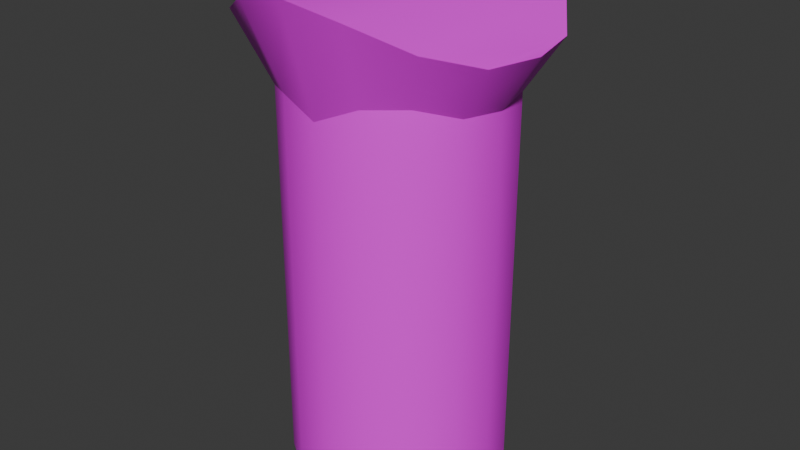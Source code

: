 # Source: Top.blend  (saved by Blender 5.2.44; exported with 4.5.12 LTS)
import bpy
from mathutils import Matrix  # noqa: F401  (used for matrix-valued properties, if any)

bpy.ops.wm.read_factory_settings(use_empty=True)
scene = bpy.context.scene
scene.name = 'Scene'

# ---- collections
col_collection = bpy.data.collections.new('Collection'); scene.collection.children.link(col_collection)

# ---- images (referenced by path relative to the original .blend; pixels are not part of the script)
import os
ASSET_DIR = os.environ.get("B2B_ASSET_DIR", "")  # directory of the original .blend (textures are referenced by path, not embedded)
HERE = os.path.dirname(os.path.abspath(__file__))  # packed textures are extracted next to this script under _unpacked/

def load_image(name, relpath, width, height, colorspace="sRGB"):
    """Load a texture the original file referenced (path relative to the .blend, or extracted next to this script)."""
    p = next((c for c in (os.path.join(HERE, relpath), os.path.join(ASSET_DIR, relpath)) if relpath and os.path.exists(c)), "")
    if p:
        img = bpy.data.images.load(p, check_existing=True)
        img.name = name
    else:  # same state as the original file: an image datablock whose file is absent (Cycles renders it pink)
        img = bpy.data.images.new(name, width, height)
        img.source = "FILE"
        img.filepath = "//" + (relpath or name)
    img.colorspace_settings.name = colorspace
    return img
img_tiki_tower_jpg_png = load_image('tiki_tower.jpg.png', 'tiki_tower.jpg.png', 1024, 1024, 'sRGB')

# ---- materials (node trees are filled in below, after node groups)
mat_material_001 = bpy.data.materials.new('Material.001')

# ---- node groups
ng_smooth_by_angle = bpy.data.node_groups.new('Smooth by Angle', 'GeometryNodeTree')
_s = ng_smooth_by_angle.interface.new_socket(name='Mesh', in_out='OUTPUT', socket_type='NodeSocketGeometry')
_s = ng_smooth_by_angle.interface.new_socket(name='Mesh', in_out='INPUT', socket_type='NodeSocketGeometry')
_s = ng_smooth_by_angle.interface.new_socket(name='Angle', in_out='INPUT', socket_type='NodeSocketFloat')
_s.subtype = 'ANGLE'
_s.default_value = 0.5236
_s.min_value = 0.0
_s.max_value = 3.142
_s.description = 'Maximum face angle for smooth edges'
_s = ng_smooth_by_angle.interface.new_socket(name='Ignore Sharpness', in_out='INPUT', socket_type='NodeSocketBool')
_s.force_non_field = True
ng_smooth_by_angle.is_modifier = True
_N = ng_smooth_by_angle.nodes; _L = ng_smooth_by_angle.links
n0 = _N.new('GeometryNodeSetShadeSmooth'); n0.name = 'Set Shade Smooth'; n0.location = (120, -80)
n0.domain = 'EDGE'
n1 = _N.new('GeometryNodeSetShadeSmooth'); n1.name = 'Set Shade Smooth.001'; n1.location = (300, -80)
n2 = _N.new('NodeGroupOutput'); n2.name = 'Group Output'; n2.location = (480, -80)
n3 = _N.new('GeometryNodeInputMeshEdgeAngle'); n3.name = 'Edge Angle'; n3.location = (-440, -240)
n4 = _N.new('NodeGroupInput'); n4.name = 'Group Input'; n4.location = (-80, -80)
n5 = _N.new('GeometryNodeInputEdgeSmooth'); n5.name = 'Is Edge Smooth'; n5.location = (-260, -120)
n6 = _N.new('GeometryNodeInputShadeSmooth'); n6.name = 'Is Shade Smooth'; n6.location = (-440, -397)
n7 = _N.new('FunctionNodeCompare'); n7.name = 'Compare'; n7.location = (-260, -260)
n7.operation = 'LESS_EQUAL'
n8 = _N.new('FunctionNodeBooleanMath'); n8.name = 'Boolean Math.001'; n8.location = (-80, -260)
n9 = _N.new('NodeGroupInput'); n9.name = 'Group Input.001'; n9.location = (-440, -329)
n10 = _N.new('NodeGroupInput'); n10.name = 'Group Input.002'; n10.location = (-259, -189)
n11 = _N.new('FunctionNodeBooleanMath'); n11.name = 'Boolean Math'; n11.location = (-80, -149)
n11.operation = 'OR'
n12 = _N.new('FunctionNodeBooleanMath'); n12.name = 'Boolean Math.002'; n12.location = (-260, -380)
n12.operation = 'OR'
n13 = _N.new('NodeGroupInput'); n13.name = 'Group Input.003'; n13.location = (-440, -460)
_L.new(n3.outputs[0], n7.inputs[0])
_L.new(n1.outputs[0], n2.inputs[0])
_L.new(n9.outputs[1], n7.inputs[1])
_L.new(n7.outputs[0], n8.inputs[0])
_L.new(n4.outputs[0], n0.inputs[0])
_L.new(n0.outputs[0], n1.inputs[0])
_L.new(n8.outputs[0], n0.inputs[2])
_L.new(n10.outputs[2], n11.inputs[1])
_L.new(n5.outputs[0], n11.inputs[0])
_L.new(n11.outputs[0], n0.inputs[1])
_L.new(n13.outputs[2], n12.inputs[1])
_L.new(n6.outputs[0], n12.inputs[0])
_L.new(n12.outputs[0], n8.inputs[1])
n2.is_active_output = True

# ---- material node trees
mat_material_001.use_nodes = True; mat_material_001.node_tree.nodes.clear()
_N = mat_material_001.node_tree.nodes; _L = mat_material_001.node_tree.links
n0 = _N.new('ShaderNodeBsdfPrincipled'); n0.name = 'Principled BSDF'; n0.location = (-200, 100)
n0.inputs[10].default_value = 0.005
n1 = _N.new('ShaderNodeOutputMaterial'); n1.name = 'Material Output'; n1.location = (200, 100)
n2 = _N.new('ShaderNodeTexImage'); n2.name = 'Image Texture'; n2.location = (-490, 80)
n2.image = img_tiki_tower_jpg_png
_L.new(n0.outputs[0], n1.inputs[0])
_L.new(n2.outputs[0], n0.inputs[0])
n1.is_active_output = True

# ---- world
world_world = bpy.data.worlds.new('World'); scene.world = world_world
world_world.use_nodes = True; world_world.node_tree.nodes.clear()
_N = world_world.node_tree.nodes; _L = world_world.node_tree.links
n0 = _N.new('ShaderNodeOutputWorld'); n0.name = 'World Output'; n0.location = (200, 100)
n1 = _N.new('ShaderNodeBackground'); n1.name = 'Background'; n1.location = (-200, 100)
n1.inputs[0].default_value = (0.05088, 0.05088, 0.05088, 1.0)
_L.new(n1.outputs[0], n0.inputs[0])
n0.is_active_output = True
world_world.color = (0.05088, 0.05088, 0.05088)
world_world.sun_shadow_jitter_overblur = 0.0

# ---- meshes
me_cylinder_001 = bpy.data.meshes.new('Cylinder.001')
me_cylinder_001.from_pydata([(-2.401e-08, 1.0, 0.0), (0.3827, 0.9239, 0.0), (0.7071, 0.7071, 0.0), (0.9239, 0.3827, 0.0), (1.0, 1.724e-08, 0.0), (0.9239, -0.3827, 0.0), (0.7071, -0.7071, 0.0), (0.3827, -0.9239, 0.0), (-2.401e-08, -1.0, 0.0), (-0.3827, -0.9239, 0.0), (-0.7071, -0.7071, 0.0), (-0.9239, -0.3827, 0.0), (-1.0, 1.724e-08, 0.0), (-0.9239, 0.3827, 0.0), (-0.7071, 0.7071, 0.0), (-0.3827, 0.9239, 0.0), (-3.383e-08, 1.313, 1.71), (0.5025, 1.213, 1.668), (0.9284, 0.9284, 1.589), (1.213, 0.5025, 1.534), (1.313, 2.218e-08, 1.528), (1.213, -0.5025, 1.534), (0.9284, -0.9284, 1.589), (0.5025, -1.213, 1.668), (-3.383e-08, -1.313, 1.71), (-0.5025, -1.213, 1.668), (-0.9284, -0.9284, 1.586), (-1.213, -0.5025, 1.533), (-1.313, 2.218e-08, 1.528), (-1.213, 0.5025, 1.533), (-0.9284, 0.9284, 1.586), (-0.5025, 1.213, 1.668), (0.9239, 0.3827, 1.354), (1.0, 1.724e-08, 1.343), (-0.9239, -0.3827, 1.336), (-1.0, 1.724e-08, 1.343), (0.9239, -0.3827, 1.354), (-0.9239, 0.3827, 1.336), (0.7071, -0.7071, 1.397), (-0.7071, 0.7071, 1.345), (0.3827, -0.9239, 1.391), (-0.3827, 0.9239, 1.37), (-2.401e-08, -1.0, 1.328), (-2.401e-08, 1.0, 1.339), (0.3827, 0.9239, 1.398), (-0.3827, -0.9239, 1.371), (0.7071, 0.7071, 1.397), (-0.7071, -0.7071, 1.348), (-3.383e-08, 1.724e-08, 1.71), (-0.5025, 1.724e-08, 1.668), (-0.9284, 1.724e-08, 1.586), (-1.213, 7.685e-08, 1.533), (0.5025, 1.724e-08, 1.668), (0.9284, 1.724e-08, 1.589), (1.213, 1.724e-08, 1.534)], [], [(33, 32, 19, 20), (35, 34, 27, 28), (36, 33, 20, 21), (37, 35, 28, 29), (38, 36, 21, 22), (39, 37, 29, 30), (40, 38, 22, 23), (41, 39, 30, 31), (42, 40, 23, 24), (44, 43, 16, 17), (43, 41, 31, 16), (45, 42, 24, 25), (46, 44, 17, 18), (47, 45, 25, 26), (32, 46, 18, 19), (34, 47, 26, 27), (11, 10, 47, 34), (3, 2, 46, 32), (10, 9, 45, 47), (2, 1, 44, 46), (9, 8, 42, 45), (0, 15, 41, 43), (1, 0, 43, 44), (8, 7, 40, 42), (15, 14, 39, 41), (7, 6, 38, 40), (14, 13, 37, 39), (6, 5, 36, 38), (13, 12, 35, 37), (5, 4, 33, 36), (12, 11, 34, 35), (4, 3, 32, 33), (48, 49, 25, 24), (49, 50, 26, 25), (50, 51, 27, 26), (48, 52, 17, 16), (52, 53, 18, 17), (53, 54, 19, 18), (22, 21, 54, 53), (23, 22, 53, 52), (24, 23, 52, 48), (30, 29, 51, 50), (31, 30, 50, 49), (16, 31, 49, 48), (27, 51, 29, 28), (19, 54, 21, 20)])
me_cylinder_001.polygons.foreach_set('use_smooth', [True] * 46)
_uv = me_cylinder_001.uv_layers.new(name='UVMap')
_uv.uv.foreach_set('vector', [0.5277, 0.9805, 0.5076, 0.9619, 0.5127, 1.0, 0.5332, 1.0, 0.0009382, 0.9805, 0.02099, 0.9619, 0.01589, 1.0, -0.004573, 1.0, 0.5076, 0.9619, 0.5277, 0.9805, 0.5332, 1.0, 0.5127, 1.0, 0.02099, 0.9619, 0.0009382, 0.9805, -0.004573, 1.0, 0.01589, 1.0, 0.4505, 0.9472, 0.5076, 0.9619, 0.5127, 1.0, 0.4544, 1.0, 0.07808, 0.9472, 0.02099, 0.9619, 0.01589, 1.0, 0.07418, 1.0, 0.3651, 0.9354, 0.4505, 0.9472, 0.4544, 1.0, 0.3672, 1.0, 0.1635, 0.9354, 0.07808, 0.9472, 0.07418, 1.0, 0.1614, 1.0, 0.2643, 0.9256, 0.3651, 0.9354, 0.3672, 1.0, 0.2643, 1.0, 0.3651, 0.9354, 0.2643, 0.9256, 0.2643, 1.0, 0.3672, 1.0, 0.2643, 0.9256, 0.1635, 0.9354, 0.1614, 1.0, 0.2643, 1.0, 0.1635, 0.9354, 0.2643, 0.9256, 0.2643, 1.0, 0.1614, 1.0, 0.4505, 0.9472, 0.3651, 0.9354, 0.3672, 1.0, 0.4544, 1.0, 0.07808, 0.9472, 0.1635, 0.9354, 0.1614, 1.0, 0.07418, 1.0, 0.5076, 0.9619, 0.4505, 0.9472, 0.4544, 1.0, 0.5127, 1.0, 0.02099, 0.9619, 0.07808, 0.9472, 0.07418, 1.0, 0.01589, 1.0, 0.02099, 0.5354, 0.07808, 0.5354, 0.07808, 0.9472, 0.02099, 0.9619, 0.5076, 0.5354, 0.4505, 0.5354, 0.4505, 0.9472, 0.5076, 0.9619, 0.07808, 0.5354, 0.1635, 0.5354, 0.1635, 0.9354, 0.07808, 0.9472, 0.4505, 0.5354, 0.3651, 0.5354, 0.3651, 0.9354, 0.4505, 0.9472, 0.1635, 0.5354, 0.2643, 0.5354, 0.2643, 0.9256, 0.1635, 0.9354, 0.2643, 0.5354, 0.1635, 0.5354, 0.1635, 0.9354, 0.2643, 0.9256, 0.3651, 0.5354, 0.2643, 0.5354, 0.2643, 0.9256, 0.3651, 0.9354, 0.2643, 0.5354, 0.3651, 0.5354, 0.3651, 0.9354, 0.2643, 0.9256, 0.1635, 0.5354, 0.07808, 0.5354, 0.07808, 0.9472, 0.1635, 0.9354, 0.3651, 0.5354, 0.4505, 0.5354, 0.4505, 0.9472, 0.3651, 0.9354, 0.07808, 0.5354, 0.02099, 0.5354, 0.02099, 0.9619, 0.07808, 0.9472, 0.4505, 0.5354, 0.5076, 0.5354, 0.5076, 0.9619, 0.4505, 0.9472, 0.02099, 0.5354, 0.0009382, 0.5354, 0.0009382, 0.9805, 0.02099, 0.9619, 0.5076, 0.5354, 0.5277, 0.5354, 0.5277, 0.9805, 0.5076, 0.9619, 0.0009382, 0.5354, 0.02099, 0.5354, 0.02099, 0.9619, 0.0009382, 0.9805, 0.5277, 0.5354, 0.5076, 0.5354, 0.5076, 0.9619, 0.5277, 0.9805, 0.25, 1.0, 0.25, 1.0, 0.4375, 1.0, 0.5, 1.0, 0.25, 1.0, 0.25, 1.0, 0.375, 1.0, 0.4375, 1.0, 0.25, 1.0, 0.25, 1.0, 0.3125, 1.0, 0.375, 1.0, 0.75, 1.0, 0.75, 1.0, 0.9375, 1.0, 1.0, 1.0, 0.75, 1.0, 0.75, 1.0, 0.875, 1.0, 0.9375, 1.0, 0.75, 1.0, 0.75, 1.0, 0.8125, 1.0, 0.875, 1.0, 0.625, 1.0, 0.6875, 1.0, 0.75, 1.0, 0.75, 1.0, 0.5625, 1.0, 0.625, 1.0, 0.75, 1.0, 0.75, 1.0, 0.5, 1.0, 0.5625, 1.0, 0.75, 1.0, 0.75, 1.0, 0.125, 1.0, 0.1875, 1.0, 0.25, 1.0, 0.25, 1.0, 0.0625, 1.0, 0.125, 1.0, 0.25, 1.0, 0.25, 1.0, 0.0, 1.0, 0.0625, 1.0, 0.25, 1.0, 0.25, 1.0, 0.3125, 1.0, 0.25, 1.0, 0.1875, 1.0, 0.25, 1.0, 0.8125, 1.0, 0.75, 1.0, 0.6875, 1.0, 0.75, 1.0])
me_cylinder_001.materials.append(mat_material_001)
me_cylinder_001.update()

# ---- objects
ob_cylinder = bpy.data.objects.new('Cylinder', me_cylinder_001)

# ---- transforms, parenting, visibility, modifiers, constraints
ob_cylinder.location = (3.725e-09, -1.863e-09, 0.0)
ob_cylinder.scale = (0.3781, 0.3781, 1.0)
_m = ob_cylinder.modifiers.new('Smooth by Angle', 'NODES')
_m.node_group = ng_smooth_by_angle
_m.use_pin_to_last = True
_m.show_group_selector = False

# ---- collection membership
col_collection.objects.link(ob_cylinder)

# ---- scene / render settings (as saved in the file)
scene.frame_start = 1; scene.frame_end = 250; scene.frame_set(1)
scene.render.engine = 'BLENDER_EEVEE_NEXT'
scene.render.bake_bias = 0.0
scene.render.bake_samples = 0
scene.render.compositor_device = 'GPU'
scene.eevee.use_volume_custom_range = False
scene.eevee.fast_gi_thickness_near = 0.1
scene.eevee.fast_gi_thickness_far = 0.0
scene.eevee.ray_tracing_options.screen_trace_thickness = 0.1
bpy.context.view_layer.update()

# ---- added for rendering (the .blend has no active camera and no usable light): camera, sun
cam_auto = bpy.data.cameras.new('AutoCamera')
cam_auto.lens = 50.0
cam_auto.sensor_width = 36.0
cam_auto.clip_end = 1000.0
ob_auto_camera = bpy.data.objects.new('AutoCamera', cam_auto)
scene.collection.objects.link(ob_auto_camera)
ob_auto_camera.location = (2.04747, -2.45696, 2.49312)
ob_auto_camera.rotation_euler = (1.09748, -7.21219e-08, 0.694738)
scene.camera = ob_auto_camera
light_auto_sun = bpy.data.lights.new('AutoSun', 'SUN')
light_auto_sun.energy = 3.0
light_auto_sun.angle = 0.0523599
ob_auto_sun = bpy.data.objects.new('AutoSun', light_auto_sun)
scene.collection.objects.link(ob_auto_sun)
ob_auto_sun.rotation_euler = (0.872665, 0.174533, 0.523599)
bpy.context.view_layer.update()
